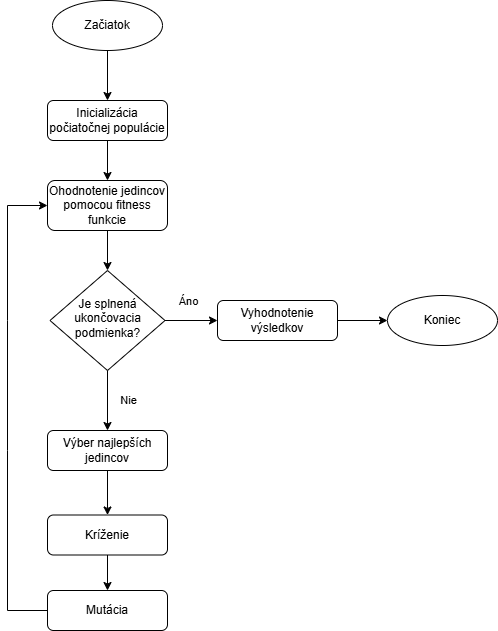

The diagram above was exported from draw.io. Its source (the exported page's mxGraphModel, read from the mxfile embedded in the PNG):
<mxGraphModel dx="1434" dy="738" grid="1" gridSize="10" guides="1" tooltips="1" connect="1" arrows="1" fold="1" page="1" pageScale="1" pageWidth="827" pageHeight="1169" math="0" shadow="0">
  <root>
    <mxCell id="WIyWlLk6GJQsqaUBKTNV-0" />
    <mxCell id="WIyWlLk6GJQsqaUBKTNV-1" parent="WIyWlLk6GJQsqaUBKTNV-0" />
    <mxCell id="WIyWlLk6GJQsqaUBKTNV-3" value="Inicializácia počiatočnej populácie" style="rounded=1;whiteSpace=wrap;html=1;fontSize=12;glass=0;strokeWidth=1;shadow=0;" parent="WIyWlLk6GJQsqaUBKTNV-1" vertex="1">
      <mxGeometry x="160" y="130" width="120" height="40" as="geometry" />
    </mxCell>
    <mxCell id="WIyWlLk6GJQsqaUBKTNV-10" value="Je splnená ukončovacia podmienka?" style="rhombus;whiteSpace=wrap;html=1;shadow=0;fontFamily=Helvetica;fontSize=12;align=center;strokeWidth=1;spacing=6;spacingTop=-4;" parent="WIyWlLk6GJQsqaUBKTNV-1" vertex="1">
      <mxGeometry x="162.5" y="300" width="115" height="100" as="geometry" />
    </mxCell>
    <mxCell id="yAMlp8zZIbtPhVaVvO4u-15" style="edgeStyle=orthogonalEdgeStyle;rounded=0;orthogonalLoop=1;jettySize=auto;html=1;entryX=0.5;entryY=0;entryDx=0;entryDy=0;" edge="1" parent="WIyWlLk6GJQsqaUBKTNV-1" source="WIyWlLk6GJQsqaUBKTNV-11" target="yAMlp8zZIbtPhVaVvO4u-13">
      <mxGeometry relative="1" as="geometry" />
    </mxCell>
    <mxCell id="WIyWlLk6GJQsqaUBKTNV-11" value="Výber najlepších jedincov" style="rounded=1;whiteSpace=wrap;html=1;fontSize=12;glass=0;strokeWidth=1;shadow=0;" parent="WIyWlLk6GJQsqaUBKTNV-1" vertex="1">
      <mxGeometry x="160" y="460" width="120" height="40" as="geometry" />
    </mxCell>
    <mxCell id="yAMlp8zZIbtPhVaVvO4u-5" style="edgeStyle=orthogonalEdgeStyle;rounded=0;orthogonalLoop=1;jettySize=auto;html=1;" edge="1" parent="WIyWlLk6GJQsqaUBKTNV-1" source="WIyWlLk6GJQsqaUBKTNV-12" target="yAMlp8zZIbtPhVaVvO4u-4">
      <mxGeometry relative="1" as="geometry" />
    </mxCell>
    <mxCell id="WIyWlLk6GJQsqaUBKTNV-12" value="Vyhodnotenie výsledkov" style="rounded=1;whiteSpace=wrap;html=1;fontSize=12;glass=0;strokeWidth=1;shadow=0;" parent="WIyWlLk6GJQsqaUBKTNV-1" vertex="1">
      <mxGeometry x="330" y="330" width="120" height="40" as="geometry" />
    </mxCell>
    <mxCell id="yAMlp8zZIbtPhVaVvO4u-0" value="Ohodnotenie jedincov pomocou fitness funkcie" style="rounded=1;whiteSpace=wrap;html=1;fontSize=12;glass=0;strokeWidth=1;shadow=0;" vertex="1" parent="WIyWlLk6GJQsqaUBKTNV-1">
      <mxGeometry x="160" y="210" width="120" height="50" as="geometry" />
    </mxCell>
    <mxCell id="yAMlp8zZIbtPhVaVvO4u-3" style="edgeStyle=orthogonalEdgeStyle;rounded=0;orthogonalLoop=1;jettySize=auto;html=1;entryX=0.5;entryY=0;entryDx=0;entryDy=0;" edge="1" parent="WIyWlLk6GJQsqaUBKTNV-1" source="yAMlp8zZIbtPhVaVvO4u-2" target="WIyWlLk6GJQsqaUBKTNV-3">
      <mxGeometry relative="1" as="geometry" />
    </mxCell>
    <mxCell id="yAMlp8zZIbtPhVaVvO4u-2" value="Začiatok" style="ellipse;whiteSpace=wrap;html=1;" vertex="1" parent="WIyWlLk6GJQsqaUBKTNV-1">
      <mxGeometry x="165" y="30" width="110" height="50" as="geometry" />
    </mxCell>
    <mxCell id="yAMlp8zZIbtPhVaVvO4u-4" value="Koniec" style="ellipse;whiteSpace=wrap;html=1;" vertex="1" parent="WIyWlLk6GJQsqaUBKTNV-1">
      <mxGeometry x="500" y="325" width="110" height="50" as="geometry" />
    </mxCell>
    <mxCell id="yAMlp8zZIbtPhVaVvO4u-6" style="edgeStyle=orthogonalEdgeStyle;rounded=0;orthogonalLoop=1;jettySize=auto;html=1;entryX=0.5;entryY=0;entryDx=0;entryDy=0;exitX=0.5;exitY=1;exitDx=0;exitDy=0;" edge="1" parent="WIyWlLk6GJQsqaUBKTNV-1" source="WIyWlLk6GJQsqaUBKTNV-3" target="yAMlp8zZIbtPhVaVvO4u-0">
      <mxGeometry relative="1" as="geometry">
        <mxPoint x="110" y="170" as="sourcePoint" />
        <mxPoint x="110" y="220" as="targetPoint" />
      </mxGeometry>
    </mxCell>
    <mxCell id="yAMlp8zZIbtPhVaVvO4u-7" style="edgeStyle=orthogonalEdgeStyle;rounded=0;orthogonalLoop=1;jettySize=auto;html=1;entryX=0.5;entryY=0;entryDx=0;entryDy=0;exitX=0.5;exitY=1;exitDx=0;exitDy=0;" edge="1" parent="WIyWlLk6GJQsqaUBKTNV-1" source="yAMlp8zZIbtPhVaVvO4u-0" target="WIyWlLk6GJQsqaUBKTNV-10">
      <mxGeometry relative="1" as="geometry">
        <mxPoint x="240" y="100" as="sourcePoint" />
        <mxPoint x="240" y="150" as="targetPoint" />
      </mxGeometry>
    </mxCell>
    <mxCell id="yAMlp8zZIbtPhVaVvO4u-8" style="edgeStyle=orthogonalEdgeStyle;rounded=0;orthogonalLoop=1;jettySize=auto;html=1;entryX=0.5;entryY=0;entryDx=0;entryDy=0;exitX=0.5;exitY=1;exitDx=0;exitDy=0;" edge="1" parent="WIyWlLk6GJQsqaUBKTNV-1" source="WIyWlLk6GJQsqaUBKTNV-10" target="WIyWlLk6GJQsqaUBKTNV-11">
      <mxGeometry relative="1" as="geometry">
        <mxPoint x="250" y="110" as="sourcePoint" />
        <mxPoint x="250" y="160" as="targetPoint" />
      </mxGeometry>
    </mxCell>
    <mxCell id="yAMlp8zZIbtPhVaVvO4u-12" value="Nie" style="edgeLabel;html=1;align=center;verticalAlign=middle;resizable=0;points=[];" vertex="1" connectable="0" parent="yAMlp8zZIbtPhVaVvO4u-8">
      <mxGeometry x="-0.0333" y="2" relative="1" as="geometry">
        <mxPoint x="18" as="offset" />
      </mxGeometry>
    </mxCell>
    <mxCell id="yAMlp8zZIbtPhVaVvO4u-9" style="edgeStyle=orthogonalEdgeStyle;rounded=0;orthogonalLoop=1;jettySize=auto;html=1;entryX=0;entryY=0.5;entryDx=0;entryDy=0;exitX=1;exitY=0.5;exitDx=0;exitDy=0;" edge="1" parent="WIyWlLk6GJQsqaUBKTNV-1" source="WIyWlLk6GJQsqaUBKTNV-10" target="WIyWlLk6GJQsqaUBKTNV-12">
      <mxGeometry relative="1" as="geometry">
        <mxPoint x="260" y="120" as="sourcePoint" />
        <mxPoint x="260" y="170" as="targetPoint" />
      </mxGeometry>
    </mxCell>
    <mxCell id="yAMlp8zZIbtPhVaVvO4u-11" value="Áno" style="edgeLabel;html=1;align=center;verticalAlign=middle;resizable=0;points=[];" vertex="1" connectable="0" parent="yAMlp8zZIbtPhVaVvO4u-9">
      <mxGeometry x="-0.1429" y="-1" relative="1" as="geometry">
        <mxPoint x="1" y="-21" as="offset" />
      </mxGeometry>
    </mxCell>
    <mxCell id="yAMlp8zZIbtPhVaVvO4u-10" value="" style="endArrow=classic;html=1;rounded=0;exitX=0;exitY=0.5;exitDx=0;exitDy=0;entryX=0;entryY=0.5;entryDx=0;entryDy=0;" edge="1" parent="WIyWlLk6GJQsqaUBKTNV-1" source="yAMlp8zZIbtPhVaVvO4u-14" target="yAMlp8zZIbtPhVaVvO4u-0">
      <mxGeometry width="50" height="50" relative="1" as="geometry">
        <mxPoint x="100" y="470" as="sourcePoint" />
        <mxPoint x="150" y="420" as="targetPoint" />
        <Array as="points">
          <mxPoint x="120" y="640" />
          <mxPoint x="120" y="480" />
          <mxPoint x="120" y="350" />
          <mxPoint x="120" y="235" />
        </Array>
      </mxGeometry>
    </mxCell>
    <mxCell id="yAMlp8zZIbtPhVaVvO4u-16" style="edgeStyle=orthogonalEdgeStyle;rounded=0;orthogonalLoop=1;jettySize=auto;html=1;" edge="1" parent="WIyWlLk6GJQsqaUBKTNV-1" source="yAMlp8zZIbtPhVaVvO4u-13" target="yAMlp8zZIbtPhVaVvO4u-14">
      <mxGeometry relative="1" as="geometry" />
    </mxCell>
    <mxCell id="yAMlp8zZIbtPhVaVvO4u-13" value="Kríženie" style="rounded=1;whiteSpace=wrap;html=1;fontSize=12;glass=0;strokeWidth=1;shadow=0;" vertex="1" parent="WIyWlLk6GJQsqaUBKTNV-1">
      <mxGeometry x="160" y="544.5" width="120" height="40" as="geometry" />
    </mxCell>
    <mxCell id="yAMlp8zZIbtPhVaVvO4u-14" value="Mutácia" style="rounded=1;whiteSpace=wrap;html=1;fontSize=12;glass=0;strokeWidth=1;shadow=0;" vertex="1" parent="WIyWlLk6GJQsqaUBKTNV-1">
      <mxGeometry x="160" y="620" width="120" height="40" as="geometry" />
    </mxCell>
  </root>
</mxGraphModel>